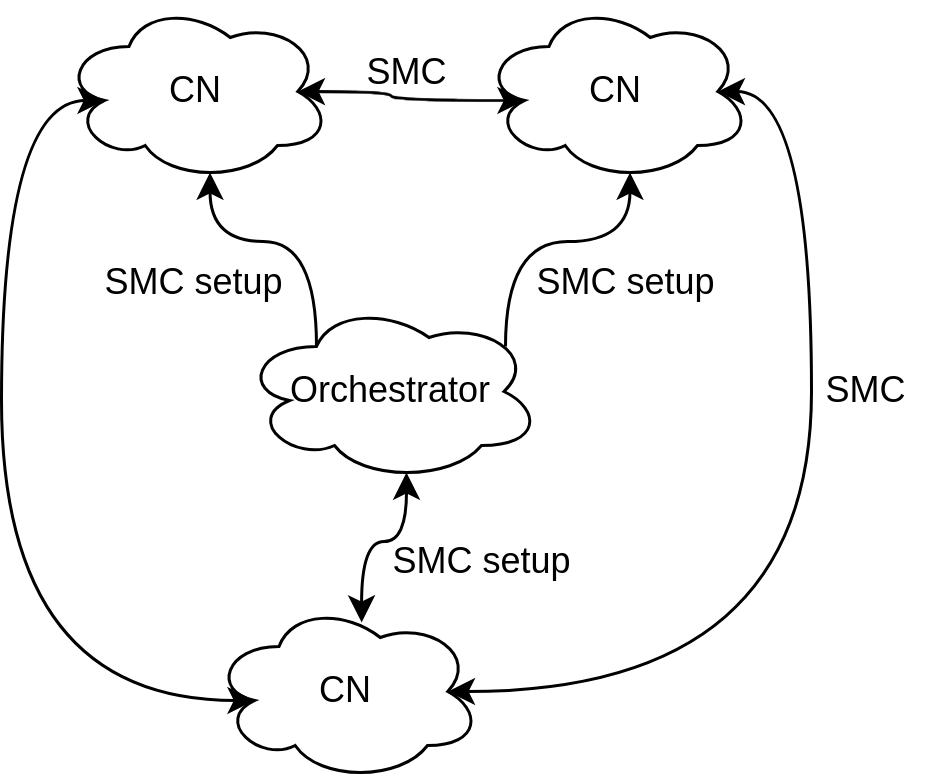

The diagram above was exported from draw.io. Its source (the exported page's mxGraphModel, read from the mxfile embedded in the PNG):
<mxGraphModel dx="1208" dy="603" grid="1" gridSize="10" guides="1" tooltips="1" connect="1" arrows="1" fold="1" page="1" pageScale="1" pageWidth="850" pageHeight="1100" math="0" shadow="0">
  <root>
    <mxCell id="0" />
    <mxCell id="1" parent="0" />
    <mxCell id="2" value="CN" style="ellipse;shape=cloud;whiteSpace=wrap;html=1;" vertex="1" parent="1">
      <mxGeometry x="190" y="670" width="90" height="60" as="geometry" />
    </mxCell>
    <mxCell id="3" value="CN" style="ellipse;shape=cloud;whiteSpace=wrap;html=1;" vertex="1" parent="1">
      <mxGeometry x="330" y="670" width="90" height="60" as="geometry" />
    </mxCell>
    <mxCell id="4" value="CN" style="ellipse;shape=cloud;whiteSpace=wrap;html=1;" vertex="1" parent="1">
      <mxGeometry x="240" y="870" width="90" height="60" as="geometry" />
    </mxCell>
    <mxCell id="5" value="Orchestrator" style="ellipse;shape=cloud;whiteSpace=wrap;html=1;" vertex="1" parent="1">
      <mxGeometry x="250" y="770" width="100" height="60" as="geometry" />
    </mxCell>
    <mxCell id="6" style="edgeStyle=orthogonalEdgeStyle;rounded=0;orthogonalLoop=1;jettySize=auto;html=1;exitX=0.88;exitY=0.25;exitDx=0;exitDy=0;exitPerimeter=0;entryX=0.55;entryY=0.95;entryDx=0;entryDy=0;entryPerimeter=0;curved=1;" edge="1" source="5" target="3" parent="1">
      <mxGeometry relative="1" as="geometry" />
    </mxCell>
    <mxCell id="7" style="edgeStyle=orthogonalEdgeStyle;rounded=0;orthogonalLoop=1;jettySize=auto;html=1;exitX=0.25;exitY=0.25;exitDx=0;exitDy=0;exitPerimeter=0;entryX=0.55;entryY=0.95;entryDx=0;entryDy=0;entryPerimeter=0;curved=1;" edge="1" source="5" target="2" parent="1">
      <mxGeometry relative="1" as="geometry" />
    </mxCell>
    <mxCell id="8" style="edgeStyle=orthogonalEdgeStyle;rounded=0;orthogonalLoop=1;jettySize=auto;html=1;exitX=0.55;exitY=0.95;exitDx=0;exitDy=0;exitPerimeter=0;entryX=0.556;entryY=0.117;entryDx=0;entryDy=0;entryPerimeter=0;curved=1;startArrow=classic;startFill=1;" edge="1" source="5" target="4" parent="1">
      <mxGeometry relative="1" as="geometry" />
    </mxCell>
    <mxCell id="9" style="edgeStyle=orthogonalEdgeStyle;rounded=0;orthogonalLoop=1;jettySize=auto;html=1;exitX=0.16;exitY=0.55;exitDx=0;exitDy=0;exitPerimeter=0;entryX=0.16;entryY=0.55;entryDx=0;entryDy=0;entryPerimeter=0;curved=1;startArrow=classic;startFill=1;" edge="1" source="2" target="4" parent="1">
      <mxGeometry relative="1" as="geometry">
        <Array as="points">
          <mxPoint x="170" y="703" />
          <mxPoint x="170" y="903" />
        </Array>
      </mxGeometry>
    </mxCell>
    <mxCell id="10" style="edgeStyle=orthogonalEdgeStyle;rounded=0;orthogonalLoop=1;jettySize=auto;html=1;exitX=0.875;exitY=0.5;exitDx=0;exitDy=0;exitPerimeter=0;entryX=0.875;entryY=0.5;entryDx=0;entryDy=0;entryPerimeter=0;curved=1;startArrow=classic;startFill=1;" edge="1" source="4" target="3" parent="1">
      <mxGeometry relative="1" as="geometry">
        <Array as="points">
          <mxPoint x="440" y="900" />
          <mxPoint x="440" y="700" />
        </Array>
      </mxGeometry>
    </mxCell>
    <mxCell id="11" style="edgeStyle=orthogonalEdgeStyle;rounded=0;orthogonalLoop=1;jettySize=auto;html=1;exitX=0.875;exitY=0.5;exitDx=0;exitDy=0;exitPerimeter=0;entryX=0.16;entryY=0.55;entryDx=0;entryDy=0;entryPerimeter=0;curved=1;startArrow=classic;startFill=1;" edge="1" source="2" target="3" parent="1">
      <mxGeometry relative="1" as="geometry">
        <Array as="points">
          <mxPoint x="300" y="700" />
          <mxPoint x="300" y="703" />
        </Array>
      </mxGeometry>
    </mxCell>
    <mxCell id="12" value="SMC" style="text;html=1;align=center;verticalAlign=middle;resizable=0;points=[];autosize=1;strokeColor=none;fillColor=none;" vertex="1" parent="1">
      <mxGeometry x="280" y="679" width="50" height="30" as="geometry" />
    </mxCell>
    <mxCell id="13" value="SMC" style="text;html=1;align=center;verticalAlign=middle;resizable=0;points=[];autosize=1;strokeColor=none;fillColor=none;" vertex="1" parent="1">
      <mxGeometry x="433" y="785" width="50" height="30" as="geometry" />
    </mxCell>
    <mxCell id="14" value="SMC setup" style="text;html=1;align=center;verticalAlign=middle;resizable=0;points=[];autosize=1;strokeColor=none;fillColor=none;" vertex="1" parent="1">
      <mxGeometry x="290" y="842" width="80" height="30" as="geometry" />
    </mxCell>
    <mxCell id="15" value="SMC setup" style="text;html=1;align=center;verticalAlign=middle;resizable=0;points=[];autosize=1;strokeColor=none;fillColor=none;" vertex="1" parent="1">
      <mxGeometry x="338" y="749" width="80" height="30" as="geometry" />
    </mxCell>
    <mxCell id="16" value="SMC setup" style="text;html=1;align=center;verticalAlign=middle;resizable=0;points=[];autosize=1;strokeColor=none;fillColor=none;" vertex="1" parent="1">
      <mxGeometry x="194" y="749" width="80" height="30" as="geometry" />
    </mxCell>
  </root>
</mxGraphModel>